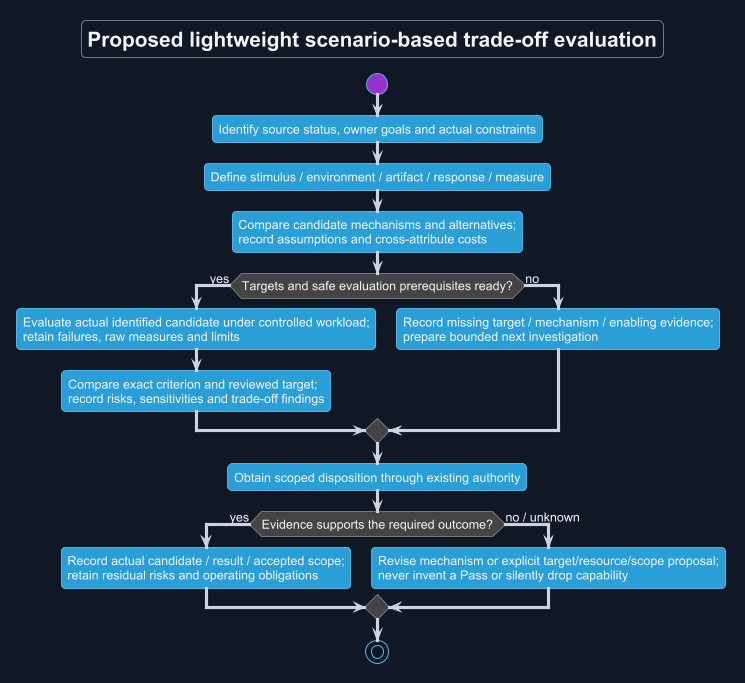

The diagram above was rendered by PlantUML. Its source (embedded in the PNG):
@startuml
!theme cyborg
skinparam backgroundColor #111827
skinparam defaultFontColor #F3F4F6
skinparam ArrowColor #CBD5E1
title Proposed lightweight scenario-based trade-off evaluation
skinparam backgroundColor #111827
skinparam shadowing false
skinparam defaultFontName Arial

start
:Identify source status, owner goals and actual constraints;
:Define stimulus / environment / artifact / response / measure;
:Compare candidate mechanisms and alternatives;\nrecord assumptions and cross-attribute costs;
if (Targets and safe evaluation prerequisites ready?) then (yes)
 :Evaluate actual identified candidate under controlled workload;\nretain failures, raw measures and limits;
 :Compare exact criterion and reviewed target;\nrecord risks, sensitivities and trade-off findings;
else (no)
 :Record missing target / mechanism / enabling evidence;\nprepare bounded next investigation;
endif
:Obtain scoped disposition through existing authority;
if (Evidence supports the required outcome?) then (yes)
 :Record actual candidate / result / accepted scope;\nretain residual risks and operating obligations;
else (no / unknown)
 :Revise mechanism or explicit target/resource/scope proposal;\nnever invent a Pass or silently drop capability;
endif
stop
@enduml